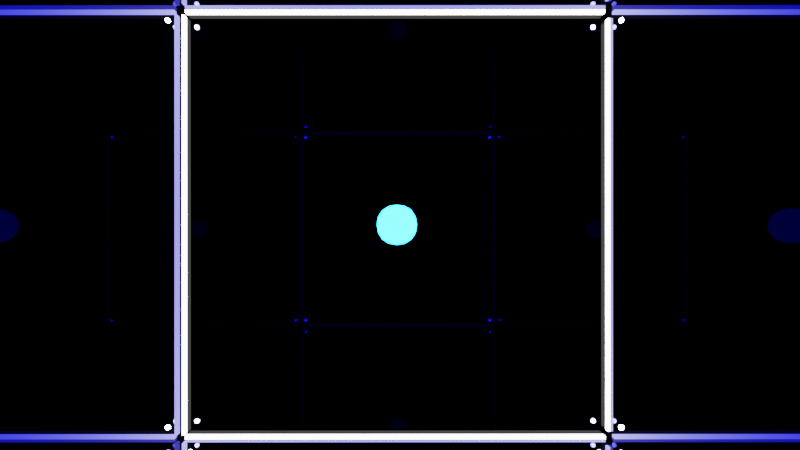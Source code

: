 # Source: Proyecto_de_animacion_-_Tema_5.blend  (saved by Blender 3.0.42; exported with 4.5.12 LTS)
import bpy
from mathutils import Matrix  # noqa: F401  (used for matrix-valued properties, if any)

bpy.ops.wm.read_factory_settings(use_empty=True)
scene = bpy.context.scene
scene.name = 'Scene'

# ---- collections
col_collection = bpy.data.collections.new('Collection'); scene.collection.children.link(col_collection)

# ---- materials (node trees are filled in below, after node groups)
mat_material = bpy.data.materials.new('Material')
mat_material.alpha_threshold = 0.0
mat_material.use_transparent_shadow = False
mat_material.line_color = (0.0, 0.0, 0.0, 1.0)
mat_material_005 = bpy.data.materials.new('Material.005')
mat_material_005.use_transparent_shadow = False
mat_material_003 = bpy.data.materials.new('Material.003')
mat_material_003.use_transparent_shadow = False
mat_material_006 = bpy.data.materials.new('Material.006')
mat_material_006.use_transparent_shadow = False
mat_material_007 = bpy.data.materials.new('Material.007')
mat_material_007.use_transparent_shadow = False
mat_material_008 = bpy.data.materials.new('Material.008')
mat_material_008.use_transparent_shadow = False
mat_material_009 = bpy.data.materials.new('Material.009')
mat_material_009.use_transparent_shadow = False

# ---- material node trees
mat_material.use_nodes = True; mat_material.node_tree.nodes.clear()
_N = mat_material.node_tree.nodes; _L = mat_material.node_tree.links
n0 = _N.new('ShaderNodeOutputMaterial'); n0.name = 'Material Output'; n0.location = (300, 300)
n1 = _N.new('ShaderNodeEmission'); n1.name = 'Emisión'; n1.location = (10, 300)
n1.inputs[0].default_value = (0.008722, 0.3936, 1.0, 1.0)
n1.inputs[1].default_value = 30.3
_L.new(n1.outputs[0], n0.inputs[0])
n0.is_active_output = True
mat_material_005.use_nodes = True; mat_material_005.node_tree.nodes.clear()
_N = mat_material_005.node_tree.nodes; _L = mat_material_005.node_tree.links
n0 = _N.new('ShaderNodeBsdfPrincipled'); n0.name = 'Principled BSDF'; n0.location = (10, 300)
n0.distribution = 'GGX'
n0.subsurface_method = 'RANDOM_WALK_SKIN'
n0.inputs[0].default_value = (0.005604, 0.005604, 0.005604, 1.0)
n0.inputs[1].default_value = 1.0
n0.inputs[2].default_value = 0.0
n0.inputs[3].default_value = 1.45
n0.inputs[27].default_value = (0.0, 0.0, 0.0, 1.0)
n0.inputs[28].default_value = 1.0
n1 = _N.new('ShaderNodeOutputMaterial'); n1.name = 'Material Output'; n1.location = (300, 300)
_L.new(n0.outputs[0], n1.inputs[0])
n1.is_active_output = True
mat_material_003.use_nodes = True; mat_material_003.node_tree.nodes.clear()
_N = mat_material_003.node_tree.nodes; _L = mat_material_003.node_tree.links
n0 = _N.new('ShaderNodeBsdfPrincipled'); n0.name = 'Principled BSDF'; n0.location = (10, 300)
n0.distribution = 'GGX'
n0.subsurface_method = 'RANDOM_WALK_SKIN'
n0.inputs[0].default_value = (0.0, 0.0005553, 0.1679, 1.0)
n0.inputs[1].default_value = 1.0
n0.inputs[2].default_value = 0.0
n0.inputs[3].default_value = 1.45
n0.inputs[27].default_value = (0.0, 0.0, 0.0, 1.0)
n0.inputs[28].default_value = 1.0
n1 = _N.new('ShaderNodeOutputMaterial'); n1.name = 'Material Output'; n1.location = (300, 300)
_L.new(n0.outputs[0], n1.inputs[0])
n1.is_active_output = True
mat_material_006.use_nodes = True; mat_material_006.node_tree.nodes.clear()
_N = mat_material_006.node_tree.nodes; _L = mat_material_006.node_tree.links
n0 = _N.new('ShaderNodeOutputMaterial'); n0.name = 'Material Output'; n0.location = (300, 300)
n1 = _N.new('ShaderNodeEmission'); n1.name = 'Emisión'; n1.location = (10, 300)
n1.inputs[1].default_value = 10.0
_L.new(n1.outputs[0], n0.inputs[0])
n0.is_active_output = True
mat_material_007.use_nodes = True; mat_material_007.node_tree.nodes.clear()
_N = mat_material_007.node_tree.nodes; _L = mat_material_007.node_tree.links
n0 = _N.new('ShaderNodeOutputMaterial'); n0.name = 'Material Output'; n0.location = (300, 300)
n1 = _N.new('ShaderNodeEmission'); n1.name = 'Emisión'; n1.location = (10, 300)
n1.inputs[1].default_value = 10.0
_L.new(n1.outputs[0], n0.inputs[0])
n0.is_active_output = True
mat_material_008.use_nodes = True; mat_material_008.node_tree.nodes.clear()
_N = mat_material_008.node_tree.nodes; _L = mat_material_008.node_tree.links
n0 = _N.new('ShaderNodeOutputMaterial'); n0.name = 'Material Output'; n0.location = (300, 300)
n1 = _N.new('ShaderNodeEmission'); n1.name = 'Emisión'; n1.location = (10, 300)
n1.inputs[1].default_value = 10.0
_L.new(n1.outputs[0], n0.inputs[0])
n0.is_active_output = True
mat_material_009.use_nodes = True; mat_material_009.node_tree.nodes.clear()
_N = mat_material_009.node_tree.nodes; _L = mat_material_009.node_tree.links
n0 = _N.new('ShaderNodeOutputMaterial'); n0.name = 'Material Output'; n0.location = (300, 300)
n1 = _N.new('ShaderNodeEmission'); n1.name = 'Emisión'; n1.location = (10, 300)
n1.inputs[1].default_value = 10.0
_L.new(n1.outputs[0], n0.inputs[0])
n0.is_active_output = True

# ---- world
world_world = bpy.data.worlds.new('World'); scene.world = world_world
world_world.use_nodes = True; world_world.node_tree.nodes.clear()
_N = world_world.node_tree.nodes; _L = world_world.node_tree.links
n0 = _N.new('ShaderNodeOutputWorld'); n0.name = 'World Output'; n0.location = (300, 300)
n1 = _N.new('ShaderNodeBackground'); n1.name = 'Background'; n1.location = (10, 300)
n1.inputs[0].default_value = (0.05088, 0.05088, 0.05088, 1.0)
_L.new(n1.outputs[0], n0.inputs[0])
n0.is_active_output = True
world_world.color = (0.05088, 0.05088, 0.05088)
world_world.use_sun_shadow = False
world_world.sun_shadow_jitter_overblur = 0.0

# ---- cameras
cam_camera = bpy.data.cameras.new('Camera')
cam_camera.clip_start = 7.4
cam_camera.clip_end = 100.0
cam_camera.lens = 14.0
cam_camera.sensor_width = 27.0
cam_camera.ortho_scale = 7.314
cam_camera.shift_y = 0.01

# ---- lights
light_light = bpy.data.lights.new('Light', 'POINT')
light_light.transmission_factor = 0.0
light_light.energy = 2000.0
light_light.shadow_soft_size = 0.1
light_light.shadow_maximum_resolution = 0.006
light_light.use_absolute_resolution = True
light_light_001 = bpy.data.lights.new('Light.001', 'POINT')
light_light_001.transmission_factor = 0.0
light_light_001.energy = 2000.0
light_light_001.shadow_soft_size = 0.1
light_light_001.shadow_maximum_resolution = 0.006
light_light_001.use_absolute_resolution = True
light_light_002 = bpy.data.lights.new('Light.002', 'POINT')
light_light_002.transmission_factor = 0.0
light_light_002.energy = 2000.0
light_light_002.shadow_soft_size = 0.1
light_light_002.shadow_maximum_resolution = 0.006
light_light_002.use_absolute_resolution = True
light_light_003 = bpy.data.lights.new('Light.003', 'POINT')
light_light_003.transmission_factor = 0.0
light_light_003.energy = 2000.0
light_light_003.shadow_soft_size = 0.1
light_light_003.shadow_maximum_resolution = 0.006
light_light_003.use_absolute_resolution = True
light_light_004 = bpy.data.lights.new('Light.004', 'POINT')
light_light_004.transmission_factor = 0.0
light_light_004.energy = 2000.0
light_light_004.shadow_soft_size = 0.1
light_light_004.shadow_maximum_resolution = 0.006
light_light_004.use_absolute_resolution = True

# ---- meshes
me_cube = bpy.data.meshes.new('Cube')
me_cube.from_pydata([(1.0, 1.0, 1.0), (1.0, 1.0, -1.0), (1.0, -1.0, 1.0), (1.0, -1.0, -1.0), (-1.0, 1.0, 1.0), (-1.0, 1.0, -1.0), (-1.0, -1.0, 1.0), (-1.0, -1.0, -1.0)], [], [(0, 4, 6, 2), (3, 2, 6, 7), (7, 6, 4, 5), (5, 1, 3, 7), (1, 0, 2, 3), (5, 4, 0, 1)])
_uv = me_cube.uv_layers.new(name='UVMap')
_uv.uv.foreach_set('vector', [0.625, 0.5, 0.875, 0.5, 0.875, 0.75, 0.625, 0.75, 0.375, 0.75, 0.625, 0.75, 0.625, 1.0, 0.375, 1.0, 0.375, 0.0, 0.625, 0.0, 0.625, 0.25, 0.375, 0.25, 0.125, 0.5, 0.375, 0.5, 0.375, 0.75, 0.125, 0.75, 0.375, 0.5, 0.625, 0.5, 0.625, 0.75, 0.375, 0.75, 0.375, 0.25, 0.625, 0.25, 0.625, 0.5, 0.375, 0.5])
me_cube.materials.append(mat_material)
me_cube.use_remesh_preserve_volume = False
me_cube.use_remesh_preserve_attributes = False
me_cube.use_mirror_vertex_groups = False
me_cube.update()
me_plano = bpy.data.meshes.new('Plano')
me_plano.from_pydata([(-1.0, -1.0, 0.0), (1.0, -1.0, 0.0), (-1.0, 1.0, 0.0), (1.0, 1.0, 0.0)], [], [(0, 1, 3, 2)])
_uv = me_plano.uv_layers.new(name='MapaUV')
_uv.uv.foreach_set('vector', [0.0, 0.0, 1.0, 0.0, 1.0, 1.0, 0.0, 1.0])
me_plano.materials.append(mat_material_005)
me_plano.use_remesh_fix_poles = True
me_plano.use_remesh_preserve_attributes = False
me_plano.update()
me_cubo = bpy.data.meshes.new('Cubo')
me_cubo.from_pydata([(-1.0, -1.0, -1.0), (-1.0, -1.0, 1.0), (-1.0, 1.0, -1.0), (-1.0, 1.0, 1.0), (1.0, -1.0, -1.0), (1.0, -1.0, 1.0), (1.0, 1.0, -1.0), (1.0, 1.0, 1.0)], [], [(0, 1, 3, 2), (2, 3, 7, 6), (6, 7, 5, 4), (4, 5, 1, 0), (7, 3, 1, 5)])
_uv = me_cubo.uv_layers.new(name='MapaUV')
_uv.uv.foreach_set('vector', [0.375, 0.0, 0.625, 0.0, 0.625, 0.25, 0.375, 0.25, 0.375, 0.25, 0.625, 0.25, 0.625, 0.5, 0.375, 0.5, 0.375, 0.5, 0.625, 0.5, 0.625, 0.75, 0.375, 0.75, 0.375, 0.75, 0.625, 0.75, 0.625, 1.0, 0.375, 1.0, 0.625, 0.5, 0.875, 0.5, 0.875, 0.75, 0.625, 0.75])
me_cubo.materials.append(mat_material_003)
me_cubo.use_remesh_fix_poles = True
me_cubo.use_remesh_preserve_attributes = False
me_cubo.update()
me_cubo_001 = bpy.data.meshes.new('Cubo.001')
me_cubo_001.from_pydata([(-0.06388, -10.12, -0.1042), (-0.06388, -10.12, 0.1042), (-0.06388, 10.12, -0.1042), (-0.06388, 10.12, 0.1042), (0.06388, -10.12, -0.1042), (0.06388, -10.12, 0.1042), (0.06388, 10.12, -0.1042), (0.06388, 10.12, 0.1042)], [], [(0, 1, 3, 2), (2, 3, 7, 6), (6, 7, 5, 4), (4, 5, 1, 0), (2, 6, 4, 0), (7, 3, 1, 5)])
_uv = me_cubo_001.uv_layers.new(name='MapaUV')
_uv.uv.foreach_set('vector', [0.375, 0.0, 0.625, 0.0, 0.625, 0.25, 0.375, 0.25, 0.375, 0.25, 0.625, 0.25, 0.625, 0.5, 0.375, 0.5, 0.375, 0.5, 0.625, 0.5, 0.625, 0.75, 0.375, 0.75, 0.375, 0.75, 0.625, 0.75, 0.625, 1.0, 0.375, 1.0, 0.125, 0.5, 0.375, 0.5, 0.375, 0.75, 0.125, 0.75, 0.625, 0.5, 0.875, 0.5, 0.875, 0.75, 0.625, 0.75])
me_cubo_001.materials.append(mat_material_006)
me_cubo_001.use_remesh_fix_poles = True
me_cubo_001.use_remesh_preserve_attributes = False
me_cubo_001.update()
me_cubo_002 = bpy.data.meshes.new('Cubo.002')
me_cubo_002.from_pydata([(-0.06388, -10.12, -0.1042), (-0.06388, -10.12, 0.1042), (-0.06388, 10.12, -0.1042), (-0.06388, 10.12, 0.1042), (0.06388, -10.12, -0.1042), (0.06388, -10.12, 0.1042), (0.06388, 10.12, -0.1042), (0.06388, 10.12, 0.1042)], [], [(0, 1, 3, 2), (2, 3, 7, 6), (6, 7, 5, 4), (4, 5, 1, 0), (2, 6, 4, 0), (7, 3, 1, 5)])
_uv = me_cubo_002.uv_layers.new(name='MapaUV')
_uv.uv.foreach_set('vector', [0.375, 0.0, 0.625, 0.0, 0.625, 0.25, 0.375, 0.25, 0.375, 0.25, 0.625, 0.25, 0.625, 0.5, 0.375, 0.5, 0.375, 0.5, 0.625, 0.5, 0.625, 0.75, 0.375, 0.75, 0.375, 0.75, 0.625, 0.75, 0.625, 1.0, 0.375, 1.0, 0.125, 0.5, 0.375, 0.5, 0.375, 0.75, 0.125, 0.75, 0.625, 0.5, 0.875, 0.5, 0.875, 0.75, 0.625, 0.75])
me_cubo_002.materials.append(mat_material_007)
me_cubo_002.use_remesh_fix_poles = True
me_cubo_002.use_remesh_preserve_attributes = False
me_cubo_002.update()
me_cubo_003 = bpy.data.meshes.new('Cubo.003')
me_cubo_003.from_pydata([(-0.06388, -10.12, -0.1042), (-0.06388, -10.12, 0.1042), (-0.06388, 10.12, -0.1042), (-0.06388, 10.12, 0.1042), (0.06388, -10.12, -0.1042), (0.06388, -10.12, 0.1042), (0.06388, 10.12, -0.1042), (0.06388, 10.12, 0.1042)], [], [(0, 1, 3, 2), (2, 3, 7, 6), (6, 7, 5, 4), (4, 5, 1, 0), (2, 6, 4, 0), (7, 3, 1, 5)])
_uv = me_cubo_003.uv_layers.new(name='MapaUV')
_uv.uv.foreach_set('vector', [0.375, 0.0, 0.625, 0.0, 0.625, 0.25, 0.375, 0.25, 0.375, 0.25, 0.625, 0.25, 0.625, 0.5, 0.375, 0.5, 0.375, 0.5, 0.625, 0.5, 0.625, 0.75, 0.375, 0.75, 0.375, 0.75, 0.625, 0.75, 0.625, 1.0, 0.375, 1.0, 0.125, 0.5, 0.375, 0.5, 0.375, 0.75, 0.125, 0.75, 0.625, 0.5, 0.875, 0.5, 0.875, 0.75, 0.625, 0.75])
me_cubo_003.materials.append(mat_material_008)
me_cubo_003.use_remesh_fix_poles = True
me_cubo_003.use_remesh_preserve_attributes = False
me_cubo_003.update()
me_cubo_004 = bpy.data.meshes.new('Cubo.004')
me_cubo_004.from_pydata([(-0.06388, -10.12, -0.1042), (-0.06388, -10.12, 0.1042), (-0.06388, 10.12, -0.1042), (-0.06388, 10.12, 0.1042), (0.06388, -10.12, -0.1042), (0.06388, -10.12, 0.1042), (0.06388, 10.12, -0.1042), (0.06388, 10.12, 0.1042)], [], [(0, 1, 3, 2), (2, 3, 7, 6), (6, 7, 5, 4), (4, 5, 1, 0), (2, 6, 4, 0), (7, 3, 1, 5)])
_uv = me_cubo_004.uv_layers.new(name='MapaUV')
_uv.uv.foreach_set('vector', [0.375, 0.0, 0.625, 0.0, 0.625, 0.25, 0.375, 0.25, 0.375, 0.25, 0.625, 0.25, 0.625, 0.5, 0.375, 0.5, 0.375, 0.5, 0.625, 0.5, 0.625, 0.75, 0.375, 0.75, 0.375, 0.75, 0.625, 0.75, 0.625, 1.0, 0.375, 1.0, 0.125, 0.5, 0.375, 0.5, 0.375, 0.75, 0.125, 0.75, 0.625, 0.5, 0.875, 0.5, 0.875, 0.75, 0.625, 0.75])
me_cubo_004.materials.append(mat_material_009)
me_cubo_004.use_remesh_fix_poles = True
me_cubo_004.use_remesh_preserve_attributes = False
me_cubo_004.update()

# ---- objects
ob_cube = bpy.data.objects.new('Cube', me_cube)
ob_light = bpy.data.objects.new('Light', light_light)
ob_camera = bpy.data.objects.new('Camera', cam_camera)
ob_plano = bpy.data.objects.new('Plano', me_plano)
ob_cubo = bpy.data.objects.new('Cubo', me_cubo)
ob_light_001 = bpy.data.objects.new('Light.001', light_light_001)
ob_light_002 = bpy.data.objects.new('Light.002', light_light_002)
ob_light_003 = bpy.data.objects.new('Light.003', light_light_003)
ob_light_004 = bpy.data.objects.new('Light.004', light_light_004)
ob_cubo_001 = bpy.data.objects.new('Cubo.001', me_cubo_001)
ob_cubo_002 = bpy.data.objects.new('Cubo.002', me_cubo_002)
ob_cubo_003 = bpy.data.objects.new('Cubo.003', me_cubo_003)
ob_cubo_004 = bpy.data.objects.new('Cubo.004', me_cubo_004)

# ---- transforms, parenting, visibility, modifiers, constraints
ob_cube.location = (0.0, 0.0, 1.267)
ob_cube.lock_rotations_4d = False
ob_cube.empty_display_type = 'ARROWS'
ob_cube.lineart.crease_threshold = 0.0
_m = ob_cube.modifiers.new('Subdivision', 'SUBSURF')
_m.levels = 5
_m = ob_cube.modifiers.new('Colisión', 'COLLISION')
ob_light.location = (9.022, 9.11, 0.3793)
ob_light.rotation_euler = (0.6503, 0.05522, 1.866)
ob_light.lock_rotations_4d = False
ob_light.empty_display_type = 'ARROWS'
ob_light.color = (0.0, 0.0, 0.0, 0.0)
ob_light.lineart.crease_threshold = 0.0
ob_camera.location = (-0.3447, -0.1293, 18.65)
ob_camera.rotation_euler = (0.0, 0.0, 4.712)
ob_camera.scale = (1.845, 7.195, 1.845)
ob_camera.lock_rotations_4d = False
ob_camera.empty_display_type = 'ARROWS'
ob_camera.color = (0.0, 0.0, 0.0, 0.0)
ob_camera.display_type = 'WIRE'
ob_camera.lineart.crease_threshold = 0.0
ob_plano.location = (0.07708, 0.06723, 0.07328)
ob_plano.scale = (9.5, 9.5, 1.0)
ob_cubo.location = (0.0498, 0.1022, 5.667)
ob_cubo.scale = (9.5, 9.5, 5.6)
ob_light_001.location = (9.022, -8.92, 0.3793)
ob_light_001.rotation_euler = (0.6503, 0.05522, 1.866)
ob_light_001.lock_rotations_4d = False
ob_light_001.empty_display_type = 'ARROWS'
ob_light_001.color = (0.0, 0.0, 0.0, 0.0)
ob_light_001.lineart.crease_threshold = 0.0
ob_light_002.location = (9.022, -8.92, 0.3793)
ob_light_002.rotation_euler = (0.6503, 0.05522, 1.866)
ob_light_002.lock_rotations_4d = False
ob_light_002.empty_display_type = 'ARROWS'
ob_light_002.color = (0.0, 0.0, 0.0, 0.0)
ob_light_002.lineart.crease_threshold = 0.0
ob_light_003.location = (-8.899, -8.92, 0.3793)
ob_light_003.rotation_euler = (0.6503, 0.05522, 1.866)
ob_light_003.lock_rotations_4d = False
ob_light_003.empty_display_type = 'ARROWS'
ob_light_003.color = (0.0, 0.0, 0.0, 0.0)
ob_light_003.lineart.crease_threshold = 0.0
ob_light_004.location = (-8.899, 9.112, 0.3793)
ob_light_004.rotation_euler = (0.6503, 0.05522, 1.866)
ob_light_004.lock_rotations_4d = False
ob_light_004.empty_display_type = 'ARROWS'
ob_light_004.color = (0.0, 0.0, 0.0, 0.0)
ob_light_004.lineart.crease_threshold = 0.0
ob_cubo_001.location = (0.01376, 9.442, 0.2376)
ob_cubo_001.rotation_euler = (0.0, -0.0, 1.571)
ob_cubo_001.scale = (1.0, 0.9174, 1.0)
ob_cubo_002.location = (9.457, 0.08235, 0.2376)
ob_cubo_002.scale = (1.0, 0.9174, 1.0)
ob_cubo_003.location = (-9.386, 0.08235, 0.2376)
ob_cubo_003.scale = (1.0, 0.9174, 1.0)
ob_cubo_004.location = (0.01376, -9.344, 0.2607)
ob_cubo_004.rotation_euler = (0.0, -0.0, 1.571)
ob_cubo_004.scale = (1.0, 0.9, 1.0)

# ---- collection membership
col_collection.objects.link(ob_cube)
col_collection.objects.link(ob_light)
col_collection.objects.link(ob_camera)
col_collection.objects.link(ob_plano)
col_collection.objects.link(ob_cubo)
col_collection.objects.link(ob_light_001)
col_collection.objects.link(ob_light_002)
col_collection.objects.link(ob_light_003)
col_collection.objects.link(ob_light_004)
col_collection.objects.link(ob_cubo_001)
col_collection.objects.link(ob_cubo_002)
col_collection.objects.link(ob_cubo_003)
col_collection.objects.link(ob_cubo_004)

# ---- scene / render settings (as saved in the file)
scene.camera = ob_camera
scene.frame_start = 1; scene.frame_end = 250; scene.frame_set(20)
scene.render.engine = 'BLENDER_EEVEE_NEXT'
scene.cycles.sampling_pattern = 'TABULATED_SOBOL'
scene.cycles.use_light_tree = False
scene.eevee.use_raytracing = True
scene.view_settings.view_transform = 'Filmic'
bpy.context.view_layer.update()
